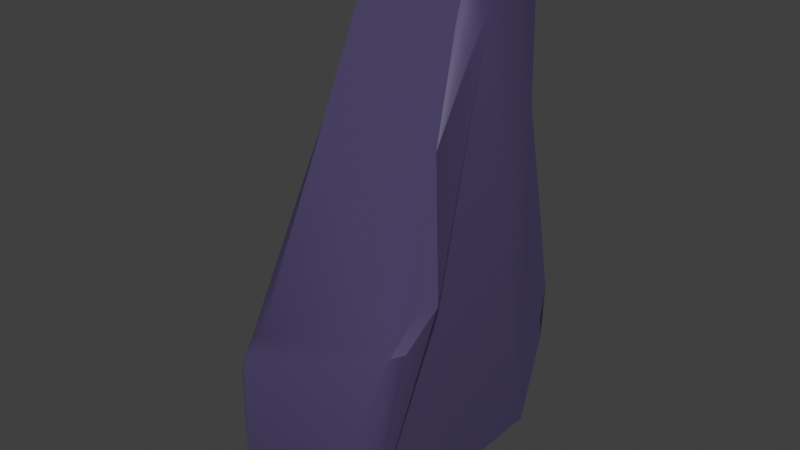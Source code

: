 # Source: ROCK.blend  (saved by Blender 5.0.119; exported with 4.5.12 LTS)
import bpy
from mathutils import Matrix  # noqa: F401  (used for matrix-valued properties, if any)

bpy.ops.wm.read_factory_settings(use_empty=True)
scene = bpy.context.scene
scene.name = 'Scene'

# ---- collections
col_collection = bpy.data.collections.new('Collection'); scene.collection.children.link(col_collection)

# ---- materials (node trees are filled in below, after node groups)
mat_material = bpy.data.materials.new('Material')
mat_material.alpha_threshold = 0.0
mat_material.use_backface_culling_lightprobe_volume = False
mat_material.roughness = 0.5
mat_material.line_color = (0.0, 0.0, 0.0, 1.0)
mat_material_001 = bpy.data.materials.new('Material.001')

# ---- node groups
ng_smooth_by_angle = bpy.data.node_groups.new('Smooth by Angle', 'GeometryNodeTree')
_s = ng_smooth_by_angle.interface.new_socket(name='Mesh', in_out='OUTPUT', socket_type='NodeSocketGeometry')
_s = ng_smooth_by_angle.interface.new_socket(name='Mesh', in_out='INPUT', socket_type='NodeSocketGeometry')
_s = ng_smooth_by_angle.interface.new_socket(name='Angle', in_out='INPUT', socket_type='NodeSocketFloat')
_s.subtype = 'ANGLE'
_s.default_value = 0.5236
_s.min_value = 0.0
_s.max_value = 3.142
_s.description = 'Maximum face angle for smooth edges'
_s = ng_smooth_by_angle.interface.new_socket(name='Ignore Sharpness', in_out='INPUT', socket_type='NodeSocketBool')
_s.force_non_field = True
ng_smooth_by_angle.is_modifier = True
_N = ng_smooth_by_angle.nodes; _L = ng_smooth_by_angle.links
n0 = _N.new('GeometryNodeSetShadeSmooth'); n0.name = 'Set Shade Smooth'; n0.location = (120, -80)
n0.domain = 'EDGE'
n1 = _N.new('GeometryNodeSetShadeSmooth'); n1.name = 'Set Shade Smooth.001'; n1.location = (300, -80)
n2 = _N.new('NodeGroupOutput'); n2.name = 'Group Output'; n2.location = (480, -80)
n3 = _N.new('GeometryNodeInputMeshEdgeAngle'); n3.name = 'Edge Angle'; n3.location = (-440, -240)
n4 = _N.new('NodeGroupInput'); n4.name = 'Group Input'; n4.location = (-80, -80)
n5 = _N.new('GeometryNodeInputEdgeSmooth'); n5.name = 'Is Edge Smooth'; n5.location = (-260, -120)
n6 = _N.new('GeometryNodeInputShadeSmooth'); n6.name = 'Is Shade Smooth'; n6.location = (-440, -397)
n7 = _N.new('FunctionNodeCompare'); n7.name = 'Compare'; n7.location = (-260, -260)
n7.operation = 'LESS_EQUAL'
n7.inputs[6].default_value = (0.0, 0.0, 0.0, 0.0)
n7.inputs[7].default_value = (0.0, 0.0, 0.0, 0.0)
n8 = _N.new('FunctionNodeBooleanMath'); n8.name = 'Boolean Math.001'; n8.location = (-80, -260)
n9 = _N.new('NodeGroupInput'); n9.name = 'Group Input.001'; n9.location = (-440, -329)
n10 = _N.new('NodeGroupInput'); n10.name = 'Group Input.002'; n10.location = (-259, -189)
n11 = _N.new('FunctionNodeBooleanMath'); n11.name = 'Boolean Math'; n11.location = (-80, -149)
n11.operation = 'OR'
n12 = _N.new('FunctionNodeBooleanMath'); n12.name = 'Boolean Math.002'; n12.location = (-260, -380)
n12.operation = 'OR'
n13 = _N.new('NodeGroupInput'); n13.name = 'Group Input.003'; n13.location = (-440, -460)
_L.new(n3.outputs[0], n7.inputs[0])
_L.new(n1.outputs[0], n2.inputs[0])
_L.new(n9.outputs[1], n7.inputs[1])
_L.new(n7.outputs[0], n8.inputs[0])
_L.new(n4.outputs[0], n0.inputs[0])
_L.new(n0.outputs[0], n1.inputs[0])
_L.new(n8.outputs[0], n0.inputs[2])
_L.new(n10.outputs[2], n11.inputs[1])
_L.new(n5.outputs[0], n11.inputs[0])
_L.new(n11.outputs[0], n0.inputs[1])
_L.new(n13.outputs[2], n12.inputs[1])
_L.new(n6.outputs[0], n12.inputs[0])
_L.new(n12.outputs[0], n8.inputs[1])
n2.is_active_output = True

# ---- material node trees
mat_material.use_nodes = True; mat_material.node_tree.nodes.clear()
_N = mat_material.node_tree.nodes; _L = mat_material.node_tree.links
n0 = _N.new('ShaderNodeOutputMaterial'); n0.name = 'Material Output'; n0.location = (200, 100)
n1 = _N.new('ShaderNodeBsdfPrincipled'); n1.name = 'Principled BSDF'; n1.location = (-200, 100)
n1.inputs[0].default_value = (0.06848, 0.05286, 0.1384, 1.0)
_L.new(n1.outputs[0], n0.inputs[0])
n0.is_active_output = True
mat_material_001.use_nodes = True; mat_material_001.node_tree.nodes.clear()
_N = mat_material_001.node_tree.nodes; _L = mat_material_001.node_tree.links
n0 = _N.new('ShaderNodeBsdfPrincipled'); n0.name = 'Principled BSDF'; n0.location = (-200, 100)
n0.inputs[0].default_value = (0.8632, 0.4342, 0.07227, 1.0)
n1 = _N.new('ShaderNodeOutputMaterial'); n1.name = 'Material Output'; n1.location = (200, 100)
_L.new(n0.outputs[0], n1.inputs[0])
n1.is_active_output = True

# ---- world
world_world = bpy.data.worlds.new('World'); scene.world = world_world
world_world.use_nodes = True; world_world.node_tree.nodes.clear()
_N = world_world.node_tree.nodes; _L = world_world.node_tree.links
n0 = _N.new('ShaderNodeOutputWorld'); n0.name = 'World Output'; n0.location = (200, 100)
n1 = _N.new('ShaderNodeBackground'); n1.name = 'Background'; n1.location = (-200, 100)
n1.inputs[0].default_value = (0.05088, 0.05088, 0.05088, 1.0)
_L.new(n1.outputs[0], n0.inputs[0])
n0.is_active_output = True
world_world.color = (0.05088, 0.05088, 0.05088)
world_world.sun_shadow_jitter_overblur = 0.0

# ---- meshes
me_cube = bpy.data.meshes.new('Cube')
me_cube.from_pydata([(-0.6271, -0.2758, 1.228), (0.3593, 1.0, 1.0), (-0.5706, -0.04797, 1.348), (0.3684, 0.8153, -0.9002), (-0.5184, -0.2444, 1.503), (-0.539, 0.107, 1.53), (-0.511, -0.3447, 1.599), (0.681, -0.9466, 1.309), (0.6093, -1.067, 1.328), (-0.4974, -0.04261, 1.599), (-0.5238, -0.4121, 1.771), (-0.4846, -0.1889, 1.751), (-0.7935, 0.3882, 1.442), (-0.6058, 0.3128, 1.66), (-0.5359, 0.1657, 1.733), (-0.9918, 0.8088, -0.8804), (-0.9089, 0.9018, -0.844), (0.5494, -0.8307, 2.506), (-0.5575, -0.8307, 2.506), (-0.7353, -0.6205, 1.439), (0.5496, 0.4016, 2.506), (-0.5795, -0.5547, 1.66), (-0.5152, 0.4642, 2.573), (-0.7048, 0.1421, 1.189), (-0.5073, -0.05264, 1.895), (-0.5338, -0.1904, 2.022), (-0.6456, -0.423, 1.97), (-0.6494, 0.166, 1.979), (-0.8654, -0.5215, 1.017), (0.3946, -1.594, 0.2793), (-0.6447, 0.2966, 1.415), (-0.6261, -0.5473, 1.41), (-0.7211, -0.1143, 1.088), (-0.5313, -0.3524, 1.928), (-0.5717, 0.1761, 1.914), (-0.8846, 0.3498, 1.116), (-0.7212, 0.5756, 1.739), (-0.6982, 0.5365, 1.852), (-0.8603, -0.6142, 1.122), (-0.7108, -0.8073, 1.73), (-0.6917, -0.7551, 1.86), (-0.91, 0.2383, 1.013), (-0.5653, -0.08547, 2.242), (-0.625, -0.03576, 2.249), (-0.6267, -0.1694, 2.264), (-0.8527, -0.6145, 1.285), (-0.7335, -0.6081, 1.93), (-0.6864, -0.2715, 2.191), (-0.8699, -0.1354, 1.077), (-0.8906, -1.328, -0.9188), (-0.8066, -1.554, -0.7164), (-0.9706, -1.518, -0.4408), (-0.398, -1.488, -0.8956), (-1.05, -1.436, 0.2036), (-0.6383, -0.1373, 3.639), (-0.5954, -0.2989, 3.504), (-0.8869, 0.4217, 1.333), (-0.7886, 0.5375, 1.634), (-0.6113, 0.4359, 2.374), (-0.6093, 0.3946, 2.645), (-0.5878, 0.4854, 2.831), (-0.6456, 0.5184, 3.098), (-0.766, 0.3782, 3.631), (-0.7218, 0.5181, 3.451), (-0.6301, 0.02984, 3.764), (-0.9364, 0.8264, 1.077), (-0.8761, 0.5833, 1.422), (-0.7597, 0.8501, 1.34), (-0.5269, 0.02338, 3.827), (-0.5752, 0.487, 3.783), (-0.5318, 0.6289, 3.568), (0.1431, -1.472, -0.9131), (0.4108, -1.36, -0.8325), (0.358, -0.3699, 3.343), (0.419, -0.1389, 3.582), (0.4728, 0.8741, 0.2562), (0.4301, 0.9726, 0.002982), (-1.016, -0.9356, -0.8956), (0.2823, -1.274, -0.9354), (0.4217, -1.484, -0.7522), (-0.7286, -1.428, -0.9432), (-1.058, -1.333, -0.7104), (0.2799, -1.566, -0.7949), (-0.8597, -1.594, -0.5445), (0.3407, 1.008, 0.4012), (0.4661, 0.9399, 0.5641), (0.4871, 0.8946, 0.4454), (0.4021, 0.9807, 0.5095), (-0.7321, 0.9629, 1.097), (0.5803, -1.206, 0.9592), (0.483, -1.283, 0.918), (-0.9263, -1.251, 0.7136), (-0.7991, -1.426, 0.6763), (-0.9306, -1.432, 0.5515), (-0.9615, -1.501, 0.4088), (-0.7378, 0.412, 1.943), (-0.4994, 0.5048, 2.748), (-0.6125, 0.5266, 2.99), (0.4942, -0.2749, 3.27), (0.4869, -0.1464, 3.372), (0.444, 0.5304, 3.533), (0.3591, -0.2746, 3.496), (-0.7601, 0.1212, 3.646), (0.4078, 0.4163, 3.733), (0.3439, 0.1301, 3.827), (0.4014, 0.05504, 3.756), (0.2929, 0.6533, 3.658), (0.2349, 0.5639, 3.811), (0.2828, -5.921e-05, 3.833), (0.2947, -0.1337, 3.748), (0.1002, 0.6403, 3.8), (-0.1632, 0.658, 3.765), (-0.3633, 0.6622, 3.676), (-0.5197, -0.1257, 3.763)], [], [(111, 112, 70, 69, 110), (88, 16, 15, 65, 67), (29, 82, 79), (3, 78, 71, 52, 80, 49, 77, 15, 16), (69, 70, 63, 62), (102, 18, 55, 54, 64), (29, 90, 8, 17, 73, 109, 113, 54, 55, 18, 92, 94), (26, 47, 44, 33), (44, 42, 24, 25, 33), (0, 28, 31), (33, 25, 24, 11, 10), (21, 10, 6), (6, 10, 11, 4), (4, 11, 24, 9), (9, 24, 14, 5), (0, 32, 28), (14, 24, 34), (28, 32, 48), (31, 21, 6, 4, 0), (39, 31, 19), (27, 34, 43), (36, 30, 5, 14, 13, 37), (95, 37, 34, 27), (36, 57, 12, 30), (19, 31, 28, 38), (42, 44, 43), (12, 56, 35, 30), (21, 31, 39), (2, 23, 32, 0), (23, 41, 32), (41, 48, 32), (40, 26, 21), (21, 26, 10), (10, 26, 33), (9, 5, 2, 0, 4), (24, 42, 43, 34), (34, 37, 13), (34, 13, 14), (46, 26, 40), (35, 41, 23, 30), (19, 38, 45), (40, 21, 39), (8, 90, 89), (82, 71, 78, 72, 79), (63, 70, 61), (8, 89, 7, 17), (66, 12, 57), (52, 50, 80), (16, 88, 1, 87, 84, 76, 3), (74, 101, 73, 17, 98), (73, 101, 74), (84, 85, 87), (76, 75, 85, 20, 100, 103, 105, 74, 99, 98, 17, 7, 89, 79, 72, 3), (66, 56, 12), (77, 49, 81), (20, 85, 87, 1), (20, 106, 100), (104, 108, 109, 73, 101, 74, 105), (69, 62, 102, 64, 68), (22, 67, 65, 66, 57, 36, 37, 95, 58), (75, 76, 84, 87, 85, 86), (106, 107, 103, 100), (98, 99, 74), (20, 22, 96, 60, 97, 61, 70, 112, 106), (91, 18, 102, 62, 63, 59, 58, 95, 27, 43, 44, 47, 26, 46, 40, 39, 19, 45, 38, 28, 48, 41, 35, 56, 66, 65, 15, 77, 81, 51, 53, 94, 93), (52, 71, 82), (79, 89, 90, 29), (72, 78, 3), (53, 51, 94), (109, 108, 68, 113), (60, 59, 63, 61, 97), (103, 104, 105), (18, 91, 93, 92), (64, 54, 113, 68), (107, 110, 69, 68, 108, 104, 103), (85, 75, 86), (1, 88, 67, 22, 20), (50, 83, 51, 81, 49, 80), (52, 82, 29, 94, 51, 83, 50), (112, 111, 110, 107, 106), (59, 60, 96, 22, 58), (2, 5, 30, 23), (92, 93, 94)])
me_cube.polygons.foreach_set('use_smooth', [True] * 83)
_uv = me_cube.uv_layers.new(name='UVMap')
_uv.uv.foreach_set('vector', [0.0, 0.0, 0.0, 0.0, 0.0, 0.0, 0.0, 0.0, 0.625, 0.4398, 0.0, 0.0, 0.394, 0.275, 0.3933, 0.2628, 0.0, 0.0, 0.0, 0.0, 0.4964, 0.775, 0.3953, 0.7688, 0.3978, 0.7627, 0.3502, 0.5152, 0.3418, 0.7261, 0.318, 0.7339, 0.227, 0.7342, 0.1695, 0.7317, 0.1492, 0.7103, 0.1377, 0.6798, 0.1502, 0.5074, 0.1505, 0.5, 0.0, 0.0, 0.0, 0.0, 0.0, 0.0, 0.0, 0.0, 0.0, 0.0, 0.625, 0.9692, 0.0, 0.0, 0.0, 0.0, 0.0, 0.0, 0.4964, 0.775, 0.5756, 0.775, 0.625, 0.775, 0.625, 0.7807, 0.625, 0.7807, 0.625, 0.7807, 0.625, 0.9484, 0.625, 0.963, 0.625, 0.9641, 0.625, 0.9692, 0.5415, 0.9749, 0.4964, 0.9749, 0.3268, 0.7129, 0.3325, 0.5929, 0.2929, 0.5813, 0.2526, 0.7041, 0.01454, 0.2787, 0.01454, 0.3107, 0.09579, 0.3274, 0.09579, 0.266, 0.132, 0.1884, 0.4559, 0.2193, 0.5201, 0.1053, 0.3825, 0.1457, 0.132, 0.1884, 0.09579, 0.266, 0.1394, 0.2719, 0.2035, 0.2693, 0.2094, 0.2074, 0.2753, 0.1366, 0.2094, 0.2074, 0.2703, 0.2027, 0.2703, 0.2027, 0.2094, 0.2074, 0.2035, 0.2693, 0.268, 0.2684, 0.268, 0.2684, 0.2035, 0.2693, 0.2035, 0.3307, 0.268, 0.3334, 0.268, 0.3334, 0.2035, 0.3307, 0.2094, 0.3916, 0.2703, 0.3978, 0.4647, 0.2731, 0.5038, 0.2885, 0.5505, 0.1445, 0.2094, 0.3916, 0.1487, 0.3785, 0.1692, 0.4314, 0.09238, 0.1254, 0.1239, 0.01225, 0.1088, 0.01352, 0.3288, 0.1368, 0.2753, 0.1366, 0.2703, 0.2027, 0.3318, 0.203, 0.3937, 0.2081, 0.2508, 0.008934, 0.3548, 0.09537, 0.3569, 0.0892, 0.7884, 0.1756, 0.7946, 0.1749, 0.7451, 0.05622, 0.244, 0.5769, 0.3288, 0.4619, 0.2703, 0.3978, 0.2221, 0.4521, 0.2116, 0.4881, 0.2026, 0.5678, 0.7759, 0.3289, 0.7823, 0.3314, 0.7906, 0.2007, 0.7841, 0.2004, 0.06998, 0.3954, 0.0648, 0.3994, 0.1138, 0.5227, 0.1202, 0.5221, 0.3769, 0.09424, 0.3787, 0.1005, 0.5173, 0.09699, 0.5141, 0.09056, 0.7417, 0.02447, 0.7332, 0.02351, 0.7419, 0.03516, 0.05063, 0.5517, 0.05354, 0.5916, 0.5201, 0.4871, 0.3808, 0.4872, 0.2728, 0.08976, 0.3521, 0.1031, 0.2346, 0.01423, 0.3937, 0.3923, 0.4559, 0.3796, 0.4647, 0.3266, 0.4647, 0.2731, 0.4952, 0.39, 0.5529, 0.4399, 0.5038, 0.3088, 0.2038, 0.627, 0.1235, 0.6404, 0.1201, 0.6635, 0.1899, 0.03016, 0.151, 0.1518, 0.2116, 0.1055, 0.2116, 0.1055, 0.151, 0.1518, 0.2221, 0.1451, 0.1692, 0.1642, 0.151, 0.1518, 0.1487, 0.2182, 0.268, 0.3334, 0.3318, 0.398, 0.3987, 0.27, 0.3937, 0.2081, 0.268, 0.2684, 0.09579, 0.3274, 0.01454, 0.3107, 0.01738, 0.3216, 0.132, 0.4055, 0.151, 0.441, 0.2026, 0.5678, 0.2116, 0.4881, 0.151, 0.441, 0.2116, 0.4881, 0.2221, 0.4521, 0.3158, 0.7966, 0.3209, 0.7361, 0.2947, 0.8584, 0.5299, 0.4807, 0.5505, 0.4485, 0.4578, 0.4508, 0.3808, 0.4872, 0.608, 0.2021, 0.6562, 0.3184, 0.6523, 0.2516, 0.2026, 0.02267, 0.2728, 0.08976, 0.2346, 0.01423, 0.625, 0.775, 0.5796, 0.7686, 0.5848, 0.7628, 0.0, 0.0, 0.0, 0.0, 0.0, 0.0, 0.0, 0.0, 0.0, 0.0, 0.0, 0.0, 0.0, 0.0, 0.0, 0.0, 0.6249, 0.7408, 0.5755, 0.7331, 0.625, 0.7318, 0.625, 0.7354, 0.0, 0.0, 0.0, 0.0, 0.0, 0.0, 0.0, 0.0, 0.0, 0.0, 0.0, 0.0, 0.394, 0.275, 0.625, 0.2983, 0.625, 0.4751, 0.5755, 0.4751, 0.5409, 0.4703, 0.4943, 0.4875, 0.3628, 0.4878, 0.0, 0.0, 0.0, 0.0, 0.0, 0.0, 0.625, 0.7208, 0.0, 0.0, 0.0, 0.0, 0.0, 0.0, 0.0, 0.0, 0.0, 0.0, 0.0, 0.0, 0.0, 0.0, 0.4964, 0.5147, 0.5419, 0.5161, 0.5755, 0.5171, 0.625, 0.5274, 0.625, 0.5412, 0.625, 0.5725, 0.625, 0.6964, 0.625, 0.6956, 0.625, 0.6936, 0.625, 0.7133, 0.625, 0.7208, 0.625, 0.7318, 0.5755, 0.7331, 0.3938, 0.7338, 0.3915, 0.7265, 0.3842, 0.5151, 0.0, 0.0, 0.0, 0.0, 0.0, 0.0, 0.0, 0.0, 0.0, 0.0, 0.0, 0.0, 0.625, 0.4846, 0.5758, 0.4877, 0.5755, 0.4751, 0.625, 0.4751, 0.625, 0.5137, 0.0, 0.0, 0.625, 0.5412, 0.0, 0.0, 0.0, 0.0, 0.625, 0.7807, 0.625, 0.7807, 0.625, 0.7737, 0.0, 0.0, 0.0, 0.0, 0.0, 0.0, 0.0, 0.0, 0.0, 0.0, 0.0, 0.0, 0.0, 0.0, 0.625, 0.2808, 0.0, 0.0, 0.0, 0.0, 0.0, 0.0, 0.0, 0.0, 0.0, 0.0, 0.0, 0.0, 0.0, 0.0, 0.625, 0.265, 0.0, 0.0, 0.0, 0.0, 0.0, 0.0, 0.0, 0.0, 0.0, 0.0, 0.0, 0.0, 0.0, 0.0, 0.0, 0.0, 0.0, 0.0, 0.0, 0.0, 0.0, 0.0, 0.0, 0.0, 0.0, 0.0, 0.625, 0.4694, 0.625, 0.2808, 0.625, 0.2814, 0.625, 0.2653, 0.625, 0.2654, 0.625, 0.2803, 0.625, 0.3125, 0.625, 0.3528, 0.625, 0.4715, 0.5579, 0.02125, 0.625, 0.02917, 0.625, 0.1304, 0.625, 0.1984, 0.625, 0.2103, 0.625, 0.2227, 0.625, 0.2225, 0.625, 0.18, 0.625, 0.1744, 0.625, 0.1501, 0.625, 0.1204, 0.625, 0.1016, 0.625, 0.08234, 0.625, 0.05407, 0.625, 0.03448, 0.625, 0.03279, 0.625, 0.05934, 0.625, 0.05806, 0.606, 0.06452, 0.5988, 0.09119, 0.614, 0.1219, 0.625, 0.17, 0.625, 0.1847, 0.625, 0.2026, 0.625, 0.209, 0.625, 0.2228, 0.375, 0.2358, 0.3821, 0.05956, 0.4001, 0.02502, 0.4276, 0.02055, 0.5038, 0.00783, 0.524, 0.00797, 0.5378, 0.01012, 0.3792, 0.8754, 0.3806, 0.7913, 0.3897, 0.7877, 0.3941, 0.7345, 0.0, 0.0, 0.0, 0.0, 0.4962, 0.7425, 0.0, 0.0, 0.0, 0.0, 0.3842, 0.5151, 0.4924, 1.0, 0.4237, 0.9749, 0.4964, 0.9749, 0.6308, 0.7765, 0.6396, 0.7659, 0.6273, 0.9319, 0.625, 0.9364, 0.625, 0.2303, 0.625, 0.2194, 0.625, 0.2241, 0.625, 0.2645, 0.625, 0.2654, 0.6399, 0.6118, 0.6399, 0.6759, 0.625, 0.6706, 0.625, 1.0, 0.0, 0.0, 0.0, 0.0, 0.0, 0.0, 0.0, 0.0, 0.0, 0.0, 0.0, 0.0, 0.0, 0.0, 0.6755, 0.4951, 0.6852, 0.4887, 0.8136, 0.5966, 0.812, 0.7033, 0.6441, 0.6928, 0.6399, 0.6759, 0.6401, 0.61, 0.5755, 0.5171, 0.5444, 0.5148, 0.552, 0.513, 0.625, 0.4751, 0.625, 0.2873, 0.625, 0.2827, 0.625, 0.2808, 0.625, 0.4694, 0.0, 0.0, 0.0, 0.0, 0.0, 0.0, 0.0, 0.0, 0.0, 0.0, 0.0, 0.0, 0.3897, 0.9048, 0.3939, 0.775, 0.4964, 0.775, 0.4964, 0.9749, 0.4207, 0.9728, 0.4117, 0.9645, 0.3997, 0.9505, 0.625, 0.3528, 0.625, 0.389, 0.625, 0.4398, 0.625, 0.4527, 0.625, 0.4599, 0.0, 0.0, 0.0, 0.0, 0.0, 0.0, 0.625, 0.2652, 0.625, 0.2367, 0.3937, 0.3923, 0.3318, 0.398, 0.3825, 0.4527, 0.4559, 0.3796, 0.0, 0.0, 0.0, 0.0, 0.524, 0.00797])
me_cube.materials.append(mat_material)
me_cube.use_mirror_vertex_groups = False
me_cube.update()
me_roundcube_001 = bpy.data.meshes.new('Roundcube.001')
me_roundcube_001.from_pydata([(0.1155, 0.3763, -0.7024), (-0.1155, 0.3763, -0.7024), (-0.1405, 0.4923, 0.1405), (-0.1405, -0.4923, -0.1405), (-0.1405, -0.4923, 0.1405), (0.1405, -0.4923, 0.1405), (0.398, -0.2378, -0.8266), (-0.8459, 0.2753, -0.256), (-0.8917, 0.178, -0.2806), (-0.8729, -0.2195, -0.2777), (0.8696, -0.2358, -0.2727), (0.8696, 0.2358, -0.2727), (1.397e-09, -0.2486, -0.9063), (0.0, 0.1768, -0.9368), (2.794e-09, 0.281, -0.883), (0.5552, 0.1522, 0.7605), (0.4866, 0.2457, 0.7672), (-0.4345, 0.2904, 0.7246), (-0.5552, 0.1522, 0.7605), (0.5386, -0.1579, 0.7701), (-0.5301, -0.1723, 0.7668), (-0.91, 0.05987, -0.8779), (-0.8576, 0.07809, -0.9676), (-0.8713, -0.05781, -0.952), (-1.267, 0.09385, 0.2714), (-1.268, -0.07753, 0.2592), (-1.212, 0.09683, 0.4668), (-1.174, 0.04925, 0.5482), (-1.196, -0.07714, 0.5109), (0.8667, -0.07243, -0.9565), (0.9105, 0.05352, -0.8786), (1.268, -0.07753, 0.2592), (1.267, 0.09385, 0.2714), (1.19, -0.07406, 0.5177), (1.135, 0.04473, 0.5829), (0.6348, -0.08289, -1.121), (-0.6445, -0.03621, -1.126), (0.6348, 0.08289, -1.121), (-0.6074, 0.1021, -1.109), (0.1256, 0.08855, 1.293), (-0.1256, 0.08855, 1.293), (0.1256, -0.08855, 1.293), (-0.1256, -0.08855, 1.293)], [], [(20, 18, 27, 28), (28, 27, 26, 24, 25), (24, 7, 22, 21, 8), (13, 12, 36, 38), (17, 26, 27, 18, 40), (13, 37, 35, 12), (9, 25, 24, 8), (37, 30, 29, 35), (2, 32, 11, 30, 37, 14, 0, 1), (39, 40, 42, 41), (2, 40, 39, 16, 15, 34, 32), (4, 42, 20, 28, 25, 3), (5, 31, 33, 19, 41, 42, 4), (22, 38, 36, 23, 21), (3, 25, 9, 23, 36, 12, 6, 5, 4), (10, 29, 30, 11), (10, 31, 5, 6, 12, 35, 29), (34, 33, 31, 32), (2, 1, 0, 14, 38, 22, 7, 24, 26, 17, 40), (9, 8, 21, 23), (19, 15, 16, 39, 41), (10, 11, 32, 31), (14, 37, 13, 38), (15, 19, 33, 34), (18, 20, 42, 40)])
me_roundcube_001.polygons.foreach_set('use_smooth', [True] * 25)
_uv = me_roundcube_001.uv_layers.new(name='UVMap')
_uv.uv.foreach_set('vector', [0.7255, 0.2063, 0.7605, 0.2017, 0.7462, 0.3294, 0.7388, 0.3338, 0.751, 0.3575, 0.7702, 0.355, 0.7727, 0.3676, 0.7775, 0.3905, 0.7554, 0.3934, 0.06998, 0.3954, 0.3808, 0.4872, 0.1002, 0.6472, 0.09255, 0.6437, 0.1138, 0.5227, 0.1235, 0.6404, 0.1201, 0.5718, 0.2038, 0.6031, 0.2038, 0.627, 0.132, 0.4055, 0.1899, 0.5599, 0.1761, 0.5616, 0.7884, 0.1756, 0.7506, 0.05231, 0.08571, 0.01644, 0.07493, 0.1248, 0.04666, 0.1235, 0.01711, 0.01352, 0.01629, 0.5373, 0.05305, 0.4034, 0.05814, 0.4036, 0.08379, 0.5437, 0.6462, 0.3904, 0.6346, 0.3217, 0.6605, 0.3605, 0.6663, 0.3875, 0.268, 0.3334, 0.244, 0.01418, 0.5882, 0.2051, 0.6318, 0.322, 0.5529, 0.1532, 0.5038, 0.2885, 0.4647, 0.2731, 0.4647, 0.3266, 0.7268, 0.0005078, 0.7289, 0.0233, 0.7062, 0.02625, 0.7041, 0.003458, 0.268, 0.3334, 0.01454, 0.3107, 0.01141, 0.2545, 0.1212, 0.1803, 0.2711, 0.7288, 0.2733, 0.8554, 0.2346, 0.01423, 0.641, 0.7298, 0.9045, 0.7295, 0.7026, 0.211, 0.7208, 0.9769, 0.6885, 0.9858, 0.5764, 0.7307, 0.641, 0.665, 0.6885, 0.4254, 0.7488, 0.4416, 0.7925, 0.5892, 0.9072, 0.6866, 0.9072, 0.7185, 0.641, 0.7298, 0.1081, 0.6796, 0.1163, 0.7128, 0.08043, 0.7197, 0.08973, 0.6439, 0.09255, 0.6437, 0.5764, 0.7307, 0.6793, 0.986, 0.5385, 0.8934, 0.3961, 0.8941, 0.3725, 0.8529, 0.4151, 0.6955, 0.4257, 0.615, 0.641, 0.665, 0.641, 0.7298, 0.6692, 0.1931, 0.6562, 0.3184, 0.6318, 0.322, 0.5882, 0.2051, 0.566, 0.5095, 0.6885, 0.4254, 0.641, 0.665, 0.4257, 0.615, 0.4151, 0.6955, 0.375, 0.5587, 0.4057, 0.5198, 0.2742, 0.8556, 0.6091, 0.001417, 0.6129, 0.02509, 0.5909, 0.02837, 0.268, 0.3334, 0.4647, 0.3266, 0.4647, 0.2731, 0.5038, 0.3088, 0.5505, 0.4485, 0.5201, 0.4871, 0.3521, 0.493, 0.2346, 0.5767, 0.1899, 0.5599, 0.132, 0.4055, 0.01454, 0.3107, 0.04274, 0.5502, 0.1039, 0.5416, 0.09255, 0.6437, 0.06812, 0.6473, 0.3268, 0.7129, 0.2587, 0.7049, 0.2526, 0.7041, 0.3092, 0.5897, 0.3325, 0.5929, 0.6702, 0.1731, 0.5815, 0.1863, 0.5902, 0.06625, 0.6246, 0.06113, 0.5118, 0.2886, 0.5652, 0.1624, 0.5182, 0.3082, 0.56, 0.4349, 0.2859, 0.7312, 0.3209, 0.7361, 0.2937, 0.8583, 0.2742, 0.8556, 0.7601, 0.1778, 0.7198, 0.183, 0.7106, 0.06362, 0.7339, 0.06059])
me_roundcube_001.materials.append(mat_material_001)
me_roundcube_001.update()

# ---- objects
ob_rock = bpy.data.objects.new('Rock', me_cube)
ob_star = bpy.data.objects.new('Star', me_roundcube_001)

# ---- transforms, parenting, visibility, modifiers, constraints
ob_rock.location = (0.0, 0.0, 0.0)
ob_rock.lock_rotations_4d = False
ob_rock.empty_display_type = 'ARROWS'
ob_rock.lineart.crease_threshold = 0.0
_m = ob_rock.modifiers.new('Smooth by Angle', 'NODES')
_m.node_group = ng_smooth_by_angle
_m.use_pin_to_last = True
_m.show_group_selector = False
ob_star.location = (-0.7727, -0.117, 1.59)
ob_star.rotation_euler = (-0.2238, -9.203e-09, -1.571)
ob_star.scale = (0.531, 0.531, 0.531)

# ---- collection membership
col_collection.objects.link(ob_rock)
col_collection.objects.link(ob_star)

# ---- scene / render settings (as saved in the file)
scene.frame_start = 1; scene.frame_end = 250; scene.frame_set(1)
scene.render.engine = 'BLENDER_EEVEE_NEXT'
scene.render.bake_bias = 0.0
scene.render.bake_samples = 0
scene.cycles.sampling_pattern = 'TABULATED_SOBOL'
scene.eevee.use_volume_custom_range = False
scene.view_settings.view_transform = 'Standard'
bpy.context.view_layer.update()

# ---- added for rendering (the .blend has no active camera and no usable light): camera, sun
cam_auto = bpy.data.cameras.new('AutoCamera')
cam_auto.lens = 50.0
cam_auto.sensor_width = 36.0
cam_auto.clip_end = 1000.0
ob_auto_camera = bpy.data.objects.new('AutoCamera', cam_auto)
scene.collection.objects.link(ob_auto_camera)
ob_auto_camera.location = (5.07348, -6.66864, 5.69559)
ob_auto_camera.rotation_euler = (1.09748, -7.21219e-08, 0.694738)
scene.camera = ob_auto_camera
light_auto_sun = bpy.data.lights.new('AutoSun', 'SUN')
light_auto_sun.energy = 3.0
light_auto_sun.angle = 0.0523599
ob_auto_sun = bpy.data.objects.new('AutoSun', light_auto_sun)
scene.collection.objects.link(ob_auto_sun)
ob_auto_sun.rotation_euler = (0.872665, 0.174533, 0.523599)
bpy.context.view_layer.update()

